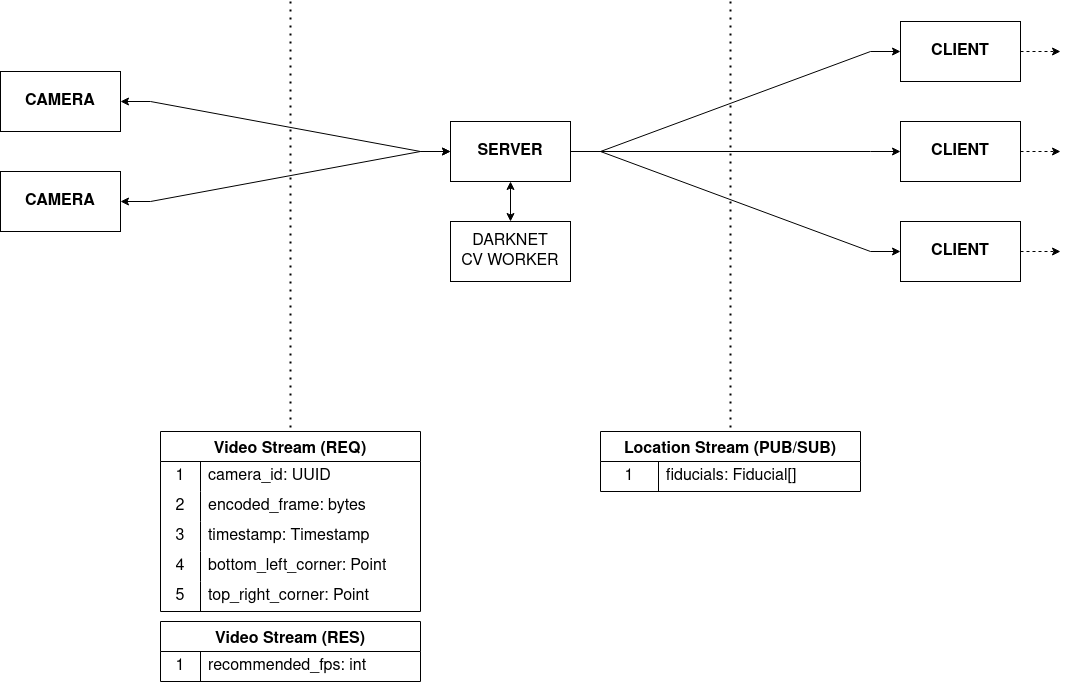

The diagram above was exported from draw.io. Its source (the exported page's mxGraphModel, read from the mxfile embedded in the PNG):
<mxGraphModel dx="2074" dy="1151" grid="1" gridSize="10" guides="1" tooltips="1" connect="1" arrows="1" fold="1" page="1" pageScale="1" pageWidth="1100" pageHeight="850" math="0" shadow="0">
  <root>
    <mxCell id="0" />
    <mxCell id="1" parent="0" />
    <mxCell id="f6jl3S5OLqhXv_2z6Z4M-2" value="&lt;div style=&quot;font-size: 16px;&quot;&gt;SERVER&lt;/div&gt;" style="rounded=0;whiteSpace=wrap;html=1;fontSize=16;fontStyle=1" parent="1" vertex="1">
      <mxGeometry x="470" y="170" width="120" height="60" as="geometry" />
    </mxCell>
    <mxCell id="f6jl3S5OLqhXv_2z6Z4M-3" value="CLIENT" style="rounded=0;whiteSpace=wrap;html=1;fontSize=16;fontStyle=1" parent="1" vertex="1">
      <mxGeometry x="920" y="170" width="120" height="60" as="geometry" />
    </mxCell>
    <mxCell id="f6jl3S5OLqhXv_2z6Z4M-4" value="CLIENT" style="rounded=0;whiteSpace=wrap;html=1;fontSize=16;fontStyle=1" parent="1" vertex="1">
      <mxGeometry x="920" y="70" width="120" height="60" as="geometry" />
    </mxCell>
    <mxCell id="f6jl3S5OLqhXv_2z6Z4M-5" value="CLIENT" style="rounded=0;whiteSpace=wrap;html=1;fontSize=16;fontStyle=1" parent="1" vertex="1">
      <mxGeometry x="920" y="270" width="120" height="60" as="geometry" />
    </mxCell>
    <mxCell id="f6jl3S5OLqhXv_2z6Z4M-6" value="CAMERA" style="rounded=0;whiteSpace=wrap;html=1;fontSize=16;fontStyle=1" parent="1" vertex="1">
      <mxGeometry x="20" y="220" width="120" height="60" as="geometry" />
    </mxCell>
    <mxCell id="f6jl3S5OLqhXv_2z6Z4M-7" value="CAMERA" style="rounded=0;whiteSpace=wrap;html=1;fontSize=16;fontStyle=1" parent="1" vertex="1">
      <mxGeometry x="20" y="120" width="120" height="60" as="geometry" />
    </mxCell>
    <mxCell id="f6jl3S5OLqhXv_2z6Z4M-8" value="" style="endArrow=classic;startArrow=classic;html=1;rounded=0;exitX=0.5;exitY=0;exitDx=0;exitDy=0;" parent="1" source="f6jl3S5OLqhXv_2z6Z4M-47" target="f6jl3S5OLqhXv_2z6Z4M-2" edge="1">
      <mxGeometry width="50" height="50" relative="1" as="geometry">
        <mxPoint x="520" y="270" as="sourcePoint" />
        <mxPoint x="580" y="480" as="targetPoint" />
      </mxGeometry>
    </mxCell>
    <mxCell id="f6jl3S5OLqhXv_2z6Z4M-9" value="" style="endArrow=classic;html=1;rounded=0;edgeStyle=entityRelationEdgeStyle;startArrow=classic;startFill=1;" parent="1" source="f6jl3S5OLqhXv_2z6Z4M-7" target="f6jl3S5OLqhXv_2z6Z4M-2" edge="1">
      <mxGeometry width="50" height="50" relative="1" as="geometry">
        <mxPoint x="400" y="320" as="sourcePoint" />
        <mxPoint x="450" y="270" as="targetPoint" />
      </mxGeometry>
    </mxCell>
    <mxCell id="f6jl3S5OLqhXv_2z6Z4M-10" value="" style="endArrow=classic;html=1;rounded=0;edgeStyle=entityRelationEdgeStyle;startArrow=classic;startFill=1;" parent="1" source="f6jl3S5OLqhXv_2z6Z4M-6" target="f6jl3S5OLqhXv_2z6Z4M-2" edge="1">
      <mxGeometry width="50" height="50" relative="1" as="geometry">
        <mxPoint x="250" y="145" as="sourcePoint" />
        <mxPoint x="370" y="195" as="targetPoint" />
      </mxGeometry>
    </mxCell>
    <mxCell id="f6jl3S5OLqhXv_2z6Z4M-11" value="" style="endArrow=classic;html=1;rounded=0;edgeStyle=entityRelationEdgeStyle;" parent="1" source="f6jl3S5OLqhXv_2z6Z4M-2" target="f6jl3S5OLqhXv_2z6Z4M-4" edge="1">
      <mxGeometry width="50" height="50" relative="1" as="geometry">
        <mxPoint x="270" y="155" as="sourcePoint" />
        <mxPoint x="390" y="205" as="targetPoint" />
      </mxGeometry>
    </mxCell>
    <mxCell id="f6jl3S5OLqhXv_2z6Z4M-12" value="" style="endArrow=classic;html=1;rounded=0;edgeStyle=entityRelationEdgeStyle;" parent="1" source="f6jl3S5OLqhXv_2z6Z4M-2" target="f6jl3S5OLqhXv_2z6Z4M-3" edge="1">
      <mxGeometry width="50" height="50" relative="1" as="geometry">
        <mxPoint x="280" y="165" as="sourcePoint" />
        <mxPoint x="400" y="215" as="targetPoint" />
      </mxGeometry>
    </mxCell>
    <mxCell id="f6jl3S5OLqhXv_2z6Z4M-13" value="" style="endArrow=classic;html=1;rounded=0;edgeStyle=entityRelationEdgeStyle;" parent="1" source="f6jl3S5OLqhXv_2z6Z4M-2" target="f6jl3S5OLqhXv_2z6Z4M-5" edge="1">
      <mxGeometry width="50" height="50" relative="1" as="geometry">
        <mxPoint x="290" y="175" as="sourcePoint" />
        <mxPoint x="410" y="225" as="targetPoint" />
      </mxGeometry>
    </mxCell>
    <mxCell id="f6jl3S5OLqhXv_2z6Z4M-16" value="" style="endArrow=classic;html=1;rounded=0;dashed=1;" parent="1" source="f6jl3S5OLqhXv_2z6Z4M-4" edge="1">
      <mxGeometry width="50" height="50" relative="1" as="geometry">
        <mxPoint x="810" y="185" as="sourcePoint" />
        <mxPoint x="1080" y="100" as="targetPoint" />
      </mxGeometry>
    </mxCell>
    <mxCell id="f6jl3S5OLqhXv_2z6Z4M-17" value="" style="endArrow=classic;html=1;rounded=0;dashed=1;" parent="1" source="f6jl3S5OLqhXv_2z6Z4M-3" edge="1">
      <mxGeometry width="50" height="50" relative="1" as="geometry">
        <mxPoint x="1050" y="110" as="sourcePoint" />
        <mxPoint x="1080" y="200" as="targetPoint" />
      </mxGeometry>
    </mxCell>
    <mxCell id="f6jl3S5OLqhXv_2z6Z4M-18" value="" style="endArrow=classic;html=1;rounded=0;dashed=1;" parent="1" source="f6jl3S5OLqhXv_2z6Z4M-5" edge="1">
      <mxGeometry width="50" height="50" relative="1" as="geometry">
        <mxPoint x="1060" y="120" as="sourcePoint" />
        <mxPoint x="1080" y="300" as="targetPoint" />
      </mxGeometry>
    </mxCell>
    <mxCell id="f6jl3S5OLqhXv_2z6Z4M-19" value="Video Stream (REQ)" style="shape=table;startSize=30;container=1;collapsible=0;childLayout=tableLayout;fixedRows=1;rowLines=0;fontStyle=1;strokeColor=default;fontSize=16;" parent="1" vertex="1">
      <mxGeometry x="180" y="480" width="260" height="180" as="geometry" />
    </mxCell>
    <mxCell id="f6jl3S5OLqhXv_2z6Z4M-20" value="" style="shape=tableRow;horizontal=0;startSize=0;swimlaneHead=0;swimlaneBody=0;top=0;left=0;bottom=0;right=0;collapsible=0;dropTarget=0;fillColor=none;points=[[0,0.5],[1,0.5]];portConstraint=eastwest;strokeColor=inherit;fontSize=16;" parent="f6jl3S5OLqhXv_2z6Z4M-19" vertex="1">
      <mxGeometry y="30" width="260" height="30" as="geometry" />
    </mxCell>
    <mxCell id="f6jl3S5OLqhXv_2z6Z4M-21" value="1" style="shape=partialRectangle;html=1;whiteSpace=wrap;connectable=0;fillColor=none;top=0;left=0;bottom=0;right=0;overflow=hidden;pointerEvents=1;strokeColor=inherit;fontSize=16;" parent="f6jl3S5OLqhXv_2z6Z4M-20" vertex="1">
      <mxGeometry width="40" height="30" as="geometry">
        <mxRectangle width="40" height="30" as="alternateBounds" />
      </mxGeometry>
    </mxCell>
    <mxCell id="f6jl3S5OLqhXv_2z6Z4M-22" value="camera_id: UUID" style="shape=partialRectangle;html=1;whiteSpace=wrap;connectable=0;fillColor=none;top=0;left=0;bottom=0;right=0;align=left;spacingLeft=6;overflow=hidden;strokeColor=inherit;fontSize=16;" parent="f6jl3S5OLqhXv_2z6Z4M-20" vertex="1">
      <mxGeometry x="40" width="220" height="30" as="geometry">
        <mxRectangle width="220" height="30" as="alternateBounds" />
      </mxGeometry>
    </mxCell>
    <mxCell id="f6jl3S5OLqhXv_2z6Z4M-23" value="" style="shape=tableRow;horizontal=0;startSize=0;swimlaneHead=0;swimlaneBody=0;top=0;left=0;bottom=0;right=0;collapsible=0;dropTarget=0;fillColor=none;points=[[0,0.5],[1,0.5]];portConstraint=eastwest;strokeColor=inherit;fontSize=16;" parent="f6jl3S5OLqhXv_2z6Z4M-19" vertex="1">
      <mxGeometry y="60" width="260" height="30" as="geometry" />
    </mxCell>
    <mxCell id="f6jl3S5OLqhXv_2z6Z4M-24" value="2" style="shape=partialRectangle;html=1;whiteSpace=wrap;connectable=0;fillColor=none;top=0;left=0;bottom=0;right=0;overflow=hidden;strokeColor=inherit;fontSize=16;" parent="f6jl3S5OLqhXv_2z6Z4M-23" vertex="1">
      <mxGeometry width="40" height="30" as="geometry">
        <mxRectangle width="40" height="30" as="alternateBounds" />
      </mxGeometry>
    </mxCell>
    <mxCell id="f6jl3S5OLqhXv_2z6Z4M-25" value="encoded_frame: bytes" style="shape=partialRectangle;html=1;whiteSpace=wrap;connectable=0;fillColor=none;top=0;left=0;bottom=0;right=0;align=left;spacingLeft=6;overflow=hidden;strokeColor=inherit;fontSize=16;" parent="f6jl3S5OLqhXv_2z6Z4M-23" vertex="1">
      <mxGeometry x="40" width="220" height="30" as="geometry">
        <mxRectangle width="220" height="30" as="alternateBounds" />
      </mxGeometry>
    </mxCell>
    <mxCell id="f6jl3S5OLqhXv_2z6Z4M-26" style="shape=tableRow;horizontal=0;startSize=0;swimlaneHead=0;swimlaneBody=0;top=0;left=0;bottom=0;right=0;collapsible=0;dropTarget=0;fillColor=none;points=[[0,0.5],[1,0.5]];portConstraint=eastwest;strokeColor=inherit;fontSize=16;" parent="f6jl3S5OLqhXv_2z6Z4M-19" vertex="1">
      <mxGeometry y="90" width="260" height="30" as="geometry" />
    </mxCell>
    <mxCell id="f6jl3S5OLqhXv_2z6Z4M-27" value="3" style="shape=partialRectangle;html=1;whiteSpace=wrap;connectable=0;fillColor=none;top=0;left=0;bottom=0;right=0;overflow=hidden;strokeColor=inherit;fontSize=16;" parent="f6jl3S5OLqhXv_2z6Z4M-26" vertex="1">
      <mxGeometry width="40" height="30" as="geometry">
        <mxRectangle width="40" height="30" as="alternateBounds" />
      </mxGeometry>
    </mxCell>
    <mxCell id="f6jl3S5OLqhXv_2z6Z4M-28" value="timestamp: Timestamp" style="shape=partialRectangle;html=1;whiteSpace=wrap;connectable=0;fillColor=none;top=0;left=0;bottom=0;right=0;align=left;spacingLeft=6;overflow=hidden;strokeColor=inherit;fontSize=16;" parent="f6jl3S5OLqhXv_2z6Z4M-26" vertex="1">
      <mxGeometry x="40" width="220" height="30" as="geometry">
        <mxRectangle width="220" height="30" as="alternateBounds" />
      </mxGeometry>
    </mxCell>
    <mxCell id="f6jl3S5OLqhXv_2z6Z4M-29" style="shape=tableRow;horizontal=0;startSize=0;swimlaneHead=0;swimlaneBody=0;top=0;left=0;bottom=0;right=0;collapsible=0;dropTarget=0;fillColor=none;points=[[0,0.5],[1,0.5]];portConstraint=eastwest;strokeColor=inherit;fontSize=16;" parent="f6jl3S5OLqhXv_2z6Z4M-19" vertex="1">
      <mxGeometry y="120" width="260" height="30" as="geometry" />
    </mxCell>
    <mxCell id="f6jl3S5OLqhXv_2z6Z4M-30" value="4" style="shape=partialRectangle;html=1;whiteSpace=wrap;connectable=0;fillColor=none;top=0;left=0;bottom=0;right=0;overflow=hidden;strokeColor=inherit;fontSize=16;" parent="f6jl3S5OLqhXv_2z6Z4M-29" vertex="1">
      <mxGeometry width="40" height="30" as="geometry">
        <mxRectangle width="40" height="30" as="alternateBounds" />
      </mxGeometry>
    </mxCell>
    <mxCell id="f6jl3S5OLqhXv_2z6Z4M-31" value="bottom_left_corner: Point" style="shape=partialRectangle;html=1;whiteSpace=wrap;connectable=0;fillColor=none;top=0;left=0;bottom=0;right=0;align=left;spacingLeft=6;overflow=hidden;strokeColor=inherit;fontSize=16;" parent="f6jl3S5OLqhXv_2z6Z4M-29" vertex="1">
      <mxGeometry x="40" width="220" height="30" as="geometry">
        <mxRectangle width="220" height="30" as="alternateBounds" />
      </mxGeometry>
    </mxCell>
    <mxCell id="f6jl3S5OLqhXv_2z6Z4M-32" style="shape=tableRow;horizontal=0;startSize=0;swimlaneHead=0;swimlaneBody=0;top=0;left=0;bottom=0;right=0;collapsible=0;dropTarget=0;fillColor=none;points=[[0,0.5],[1,0.5]];portConstraint=eastwest;strokeColor=inherit;fontSize=16;" parent="f6jl3S5OLqhXv_2z6Z4M-19" vertex="1">
      <mxGeometry y="150" width="260" height="30" as="geometry" />
    </mxCell>
    <mxCell id="f6jl3S5OLqhXv_2z6Z4M-33" value="5" style="shape=partialRectangle;html=1;whiteSpace=wrap;connectable=0;fillColor=none;top=0;left=0;bottom=0;right=0;overflow=hidden;strokeColor=inherit;fontSize=16;" parent="f6jl3S5OLqhXv_2z6Z4M-32" vertex="1">
      <mxGeometry width="40" height="30" as="geometry">
        <mxRectangle width="40" height="30" as="alternateBounds" />
      </mxGeometry>
    </mxCell>
    <mxCell id="f6jl3S5OLqhXv_2z6Z4M-34" value="top_right_corner: Point" style="shape=partialRectangle;html=1;whiteSpace=wrap;connectable=0;fillColor=none;top=0;left=0;bottom=0;right=0;align=left;spacingLeft=6;overflow=hidden;strokeColor=inherit;fontSize=16;" parent="f6jl3S5OLqhXv_2z6Z4M-32" vertex="1">
      <mxGeometry x="40" width="220" height="30" as="geometry">
        <mxRectangle width="220" height="30" as="alternateBounds" />
      </mxGeometry>
    </mxCell>
    <mxCell id="f6jl3S5OLqhXv_2z6Z4M-35" value="" style="shape=tableRow;horizontal=0;startSize=0;swimlaneHead=0;swimlaneBody=0;top=0;left=0;bottom=0;right=0;collapsible=0;dropTarget=0;fillColor=none;points=[[0,0.5],[1,0.5]];portConstraint=eastwest;strokeColor=inherit;fontSize=16;" parent="1" vertex="1">
      <mxGeometry x="220" y="680" width="180" height="30" as="geometry" />
    </mxCell>
    <mxCell id="f6jl3S5OLqhXv_2z6Z4M-36" value="" style="shape=tableRow;horizontal=0;startSize=0;swimlaneHead=0;swimlaneBody=0;top=0;left=0;bottom=0;right=0;collapsible=0;dropTarget=0;fillColor=none;points=[[0,0.5],[1,0.5]];portConstraint=eastwest;strokeColor=inherit;fontSize=16;" parent="1" vertex="1">
      <mxGeometry x="220" y="710" width="180" height="30" as="geometry" />
    </mxCell>
    <mxCell id="f6jl3S5OLqhXv_2z6Z4M-37" value="Location Stream (PUB/SUB)" style="shape=table;startSize=30;container=1;collapsible=0;childLayout=tableLayout;fixedRows=1;rowLines=0;fontStyle=1;strokeColor=default;fontSize=16;" parent="1" vertex="1">
      <mxGeometry x="620" y="480" width="260" height="60" as="geometry" />
    </mxCell>
    <mxCell id="f6jl3S5OLqhXv_2z6Z4M-38" value="" style="shape=tableRow;horizontal=0;startSize=0;swimlaneHead=0;swimlaneBody=0;top=0;left=0;bottom=0;right=0;collapsible=0;dropTarget=0;fillColor=none;points=[[0,0.5],[1,0.5]];portConstraint=eastwest;strokeColor=inherit;fontSize=16;" parent="f6jl3S5OLqhXv_2z6Z4M-37" vertex="1">
      <mxGeometry y="30" width="260" height="30" as="geometry" />
    </mxCell>
    <mxCell id="f6jl3S5OLqhXv_2z6Z4M-39" value="1" style="shape=partialRectangle;html=1;whiteSpace=wrap;connectable=0;fillColor=none;top=0;left=0;bottom=0;right=0;overflow=hidden;pointerEvents=1;strokeColor=inherit;fontSize=16;" parent="f6jl3S5OLqhXv_2z6Z4M-38" vertex="1">
      <mxGeometry width="58" height="30" as="geometry">
        <mxRectangle width="58" height="30" as="alternateBounds" />
      </mxGeometry>
    </mxCell>
    <mxCell id="f6jl3S5OLqhXv_2z6Z4M-40" value="fiducials: Fiducial[]" style="shape=partialRectangle;html=1;whiteSpace=wrap;connectable=0;fillColor=none;top=0;left=0;bottom=0;right=0;align=left;spacingLeft=6;overflow=hidden;strokeColor=inherit;fontSize=16;" parent="f6jl3S5OLqhXv_2z6Z4M-38" vertex="1">
      <mxGeometry x="58" width="202" height="30" as="geometry">
        <mxRectangle width="202" height="30" as="alternateBounds" />
      </mxGeometry>
    </mxCell>
    <mxCell id="f6jl3S5OLqhXv_2z6Z4M-41" value="Video Stream (RES)" style="shape=table;startSize=30;container=1;collapsible=0;childLayout=tableLayout;fixedRows=1;rowLines=0;fontStyle=1;strokeColor=default;fontSize=16;" parent="1" vertex="1">
      <mxGeometry x="180" y="670" width="260" height="60" as="geometry" />
    </mxCell>
    <mxCell id="f6jl3S5OLqhXv_2z6Z4M-42" value="" style="shape=tableRow;horizontal=0;startSize=0;swimlaneHead=0;swimlaneBody=0;top=0;left=0;bottom=0;right=0;collapsible=0;dropTarget=0;fillColor=none;points=[[0,0.5],[1,0.5]];portConstraint=eastwest;strokeColor=inherit;fontSize=16;" parent="f6jl3S5OLqhXv_2z6Z4M-41" vertex="1">
      <mxGeometry y="30" width="260" height="30" as="geometry" />
    </mxCell>
    <mxCell id="f6jl3S5OLqhXv_2z6Z4M-43" value="1" style="shape=partialRectangle;html=1;whiteSpace=wrap;connectable=0;fillColor=none;top=0;left=0;bottom=0;right=0;overflow=hidden;pointerEvents=1;strokeColor=inherit;fontSize=16;" parent="f6jl3S5OLqhXv_2z6Z4M-42" vertex="1">
      <mxGeometry width="40" height="30" as="geometry">
        <mxRectangle width="40" height="30" as="alternateBounds" />
      </mxGeometry>
    </mxCell>
    <mxCell id="f6jl3S5OLqhXv_2z6Z4M-44" value="recommended_fps: int" style="shape=partialRectangle;html=1;whiteSpace=wrap;connectable=0;fillColor=none;top=0;left=0;bottom=0;right=0;align=left;spacingLeft=6;overflow=hidden;strokeColor=inherit;fontSize=16;" parent="f6jl3S5OLqhXv_2z6Z4M-42" vertex="1">
      <mxGeometry x="40" width="220" height="30" as="geometry">
        <mxRectangle width="220" height="30" as="alternateBounds" />
      </mxGeometry>
    </mxCell>
    <mxCell id="f6jl3S5OLqhXv_2z6Z4M-47" value="&lt;div&gt;DARKNET&lt;/div&gt;&lt;div&gt;CV WORKER&lt;br&gt;&lt;/div&gt;" style="rounded=0;whiteSpace=wrap;html=1;fontSize=16;" parent="1" vertex="1">
      <mxGeometry x="470" y="270" width="120" height="60" as="geometry" />
    </mxCell>
    <mxCell id="f6jl3S5OLqhXv_2z6Z4M-48" value="" style="endArrow=none;dashed=1;html=1;dashPattern=1 3;strokeWidth=2;rounded=0;fontSize=16;entryX=0.5;entryY=0;entryDx=0;entryDy=0;" parent="1" target="f6jl3S5OLqhXv_2z6Z4M-19" edge="1">
      <mxGeometry width="50" height="50" relative="1" as="geometry">
        <mxPoint x="310" y="50" as="sourcePoint" />
        <mxPoint x="450" y="390" as="targetPoint" />
      </mxGeometry>
    </mxCell>
    <mxCell id="f6jl3S5OLqhXv_2z6Z4M-49" value="" style="endArrow=none;dashed=1;html=1;dashPattern=1 3;strokeWidth=2;rounded=0;fontSize=16;entryX=0.5;entryY=0;entryDx=0;entryDy=0;" parent="1" target="f6jl3S5OLqhXv_2z6Z4M-37" edge="1">
      <mxGeometry width="50" height="50" relative="1" as="geometry">
        <mxPoint x="750" y="50" as="sourcePoint" />
        <mxPoint x="450" y="390" as="targetPoint" />
      </mxGeometry>
    </mxCell>
  </root>
</mxGraphModel>